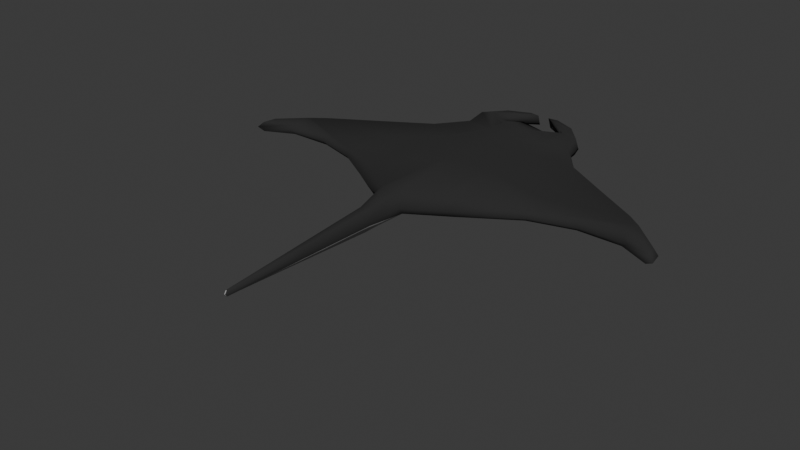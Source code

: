 # Source: MantaRay.blend  (saved by Blender 4.3.32; exported with 4.5.12 LTS)
import bpy
from mathutils import Matrix  # noqa: F401  (used for matrix-valued properties, if any)

bpy.ops.wm.read_factory_settings(use_empty=True)
scene = bpy.context.scene
scene.name = 'Scene'

# ---- collections
col_collection = bpy.data.collections.new('Collection'); scene.collection.children.link(col_collection)

# ---- materials (node trees are filled in below, after node groups)
mat_material_001 = bpy.data.materials.new('Material.001')
mat_material_002 = bpy.data.materials.new('Material.002')
mat_material_003 = bpy.data.materials.new('Material.003')

# ---- material node trees
mat_material_001.use_nodes = True; mat_material_001.node_tree.nodes.clear()
_N = mat_material_001.node_tree.nodes; _L = mat_material_001.node_tree.links
n0 = _N.new('ShaderNodeBsdfPrincipled'); n0.name = 'Principled BSDF'; n0.location = (10, 300)
n0.inputs[0].default_value = (0.02004, 0.02004, 0.02004, 1.0)
n0.inputs[2].default_value = 1.0
n1 = _N.new('ShaderNodeOutputMaterial'); n1.name = 'Material Output'; n1.location = (300, 300)
_L.new(n0.outputs[0], n1.inputs[0])
n1.is_active_output = True
mat_material_002.use_nodes = True; mat_material_002.node_tree.nodes.clear()
_N = mat_material_002.node_tree.nodes; _L = mat_material_002.node_tree.links
n0 = _N.new('ShaderNodeBsdfPrincipled'); n0.name = 'Principled BSDF'; n0.location = (10, 300)
n0.inputs[0].default_value = (0.4249, 0.4249, 0.4249, 1.0)
n0.inputs[2].default_value = 1.0
n1 = _N.new('ShaderNodeOutputMaterial'); n1.name = 'Material Output'; n1.location = (300, 300)
_L.new(n0.outputs[0], n1.inputs[0])
n1.is_active_output = True
mat_material_003.use_nodes = True; mat_material_003.node_tree.nodes.clear()
_N = mat_material_003.node_tree.nodes; _L = mat_material_003.node_tree.links
n0 = _N.new('ShaderNodeBsdfPrincipled'); n0.name = 'Principled BSDF'; n0.location = (10, 300)
n0.inputs[0].default_value = (0.06933, 0.07797, 0.09202, 1.0)
n0.inputs[2].default_value = 1.0
n1 = _N.new('ShaderNodeOutputMaterial'); n1.name = 'Material Output'; n1.location = (300, 300)
_L.new(n0.outputs[0], n1.inputs[0])
n1.is_active_output = True

# ---- world
world_world = bpy.data.worlds.new('World'); scene.world = world_world
world_world.use_nodes = True; world_world.node_tree.nodes.clear()
_N = world_world.node_tree.nodes; _L = world_world.node_tree.links
n0 = _N.new('ShaderNodeOutputWorld'); n0.name = 'World Output'; n0.location = (300, 300)
n1 = _N.new('ShaderNodeBackground'); n1.name = 'Background'; n1.location = (10, 300)
n1.inputs[0].default_value = (0.05088, 0.05088, 0.05088, 1.0)
_L.new(n1.outputs[0], n0.inputs[0])
n0.is_active_output = True
world_world.color = (0.05088, 0.05088, 0.05088)
world_world.sun_shadow_jitter_overblur = 0.0

# ---- meshes
me_plane_002 = bpy.data.meshes.new('Plane.002')
me_plane_002.from_pydata([(0.0, 0.5512, 0.08315), (0.8956, 0.09951, -0.0443), (0.0, 0.8012, 0.08315), (0.7219, 1.032, -0.0443), (1.123, 0.7827, -0.0443), (1.681, 0.4217, -0.0443), (0.0, -0.4346, 0.08315), (0.0, 1.0, 0.08315), (0.0, 0.3012, 0.08315), (1.555, 0.5188, -0.0443), (1.668, 0.2088, -0.0443), (1.909, 0.2027, -0.0443), (1.282, 0.2121, -0.0443), (1.931, 0.081, -0.0443), (0.4371, -0.1997, 0.04958), (0.09881, -0.4098, 0.04958), (0.0, -2.132, -0.07606), (0.003975, -2.132, -0.07606), (0.0442, -0.7263, 0.0), (0.0, -0.7294, 0.0), (0.4978, 1.451, 0.0), (3.975e-10, 1.334, 0.006901), (0.0, 1.231, 0.08315), (0.52, 1.295, -0.0443), (0.5614, 0.792, -0.0443), (0.361, 1.016, -0.0443), (0.8406, 0.3615, -0.0443), (0.7775, 0.535, -0.0443), (0.3729, 1.42, 0.03266), (0.26, 1.263, -0.0443), (0.3399, 1.63, 0.0), (0.1935, 1.609, 0.0), (0.1419, 1.717, 0.0), (0.05359, 1.705, 0.0), (0.2807, 0.7966, 0.04958), (0.1805, 1.008, 0.04958), (0.4203, 0.3314, 0.04958), (0.3887, 0.5431, 0.04958), (0.1397, 1.351, -0.02823), (0.13, 1.247, 0.04958), (-0.8956, 0.09951, -0.0443), (-0.7219, 1.032, -0.0443), (-1.123, 0.7827, -0.0443), (-1.681, 0.4217, -0.0443), (-1.555, 0.5188, -0.0443), (-1.668, 0.2088, -0.0443), (-1.909, 0.2027, -0.0443), (-1.282, 0.2121, -0.0443), (-1.931, 0.081, -0.0443), (-0.4371, -0.1997, 0.04958), (-0.09881, -0.4098, 0.04958), (-0.003975, -2.132, -0.07606), (-0.0442, -0.7263, 0.0), (-0.4978, 1.451, 0.0), (-0.52, 1.295, -0.0443), (-0.5614, 0.792, -0.0443), (-0.361, 1.016, -0.0443), (-0.8406, 0.3615, -0.0443), (-0.7775, 0.535, -0.0443), (-0.3729, 1.42, 0.03266), (-0.26, 1.263, -0.0443), (-0.3399, 1.63, 0.0), (-0.1935, 1.609, 0.0), (-0.1419, 1.717, 0.0), (-0.05359, 1.705, 0.0), (-0.2807, 0.7966, 0.04958), (-0.1805, 1.008, 0.04958), (-0.4203, 0.3314, 0.04958), (-0.3887, 0.5431, 0.04958), (-0.1397, 1.351, -0.02823), (-0.13, 1.247, 0.04958), (0.0, 0.5512, -0.2), (0.8956, 0.09951, -0.1322), (0.0, 0.8012, -0.2), (0.7219, 1.032, -0.1477), (1.123, 0.7827, -0.1477), (1.681, 0.4217, -0.1477), (0.0, -0.4346, -0.2), (0.0, 1.0, -0.2), (0.0, 0.3012, -0.2), (1.555, 0.5188, -0.1477), (1.668, 0.2088, -0.1322), (1.909, 0.2027, -0.1477), (1.282, 0.2121, -0.1322), (1.931, 0.081, -0.1322), (0.4371, -0.1997, -0.1322), (0.09881, -0.4098, -0.1322), (0.0, -2.132, -0.124), (0.003975, -2.132, -0.124), (0.0442, -0.7263, -0.1322), (0.0, -0.7294, -0.2), (0.4978, 1.451, -0.1477), (3.975e-10, 1.331, -0.2794), (0.0, 1.231, -0.2), (0.52, 1.295, -0.1477), (0.5614, 0.792, -0.2), (0.361, 1.016, -0.2), (0.8406, 0.3615, -0.2), (0.7775, 0.535, -0.2), (0.3729, 1.42, -0.2474), (0.26, 1.263, -0.2), (0.2807, 0.7966, -0.2), (0.1805, 1.008, -0.2), (0.4203, 0.3314, -0.2), (0.3887, 0.5431, -0.2), (0.1396, 1.348, -0.2159), (0.13, 1.247, -0.2), (-0.8956, 0.09951, -0.1322), (-0.7219, 1.032, -0.1477), (-1.123, 0.7827, -0.1477), (-1.681, 0.4217, -0.1477), (-1.555, 0.5188, -0.1477), (-1.668, 0.2088, -0.1322), (-1.909, 0.2027, -0.1477), (-1.282, 0.2121, -0.1322), (-1.931, 0.081, -0.1322), (-0.4371, -0.1997, -0.1322), (-0.09881, -0.4098, -0.1322), (-0.003975, -2.132, -0.124), (-0.0442, -0.7263, -0.1322), (-0.4978, 1.451, -0.1477), (-0.52, 1.295, -0.1477), (-0.5614, 0.792, -0.2), (-0.361, 1.016, -0.2), (-0.8406, 0.3615, -0.2), (-0.7775, 0.535, -0.2), (-0.3729, 1.42, -0.2474), (-0.26, 1.263, -0.2), (-0.2807, 0.7966, -0.2), (-0.1805, 1.008, -0.2), (-0.4203, 0.3314, -0.2), (-0.3887, 0.5431, -0.2), (-0.1396, 1.348, -0.2159), (-0.13, 1.247, -0.2), (0.925, 0.08345, -0.1001), (0.7456, 1.047, -0.1001), (1.16, 0.7891, -0.1001), (1.737, 0.4163, -0.1001), (1.606, 0.5165, -0.1001), (1.722, 0.1963, -0.1001), (1.972, 0.19, -0.1001), (1.324, 0.1997, -0.1001), (1.994, 0.06434, -0.1001), (0.4514, -0.2256, -0.07454), (0.1021, -0.4426, -0.07454), (8.535e-11, -2.149, -0.1001), (0.004105, -2.149, -0.1001), (0.04565, -0.7694, -0.1001), (0.5141, 1.479, -0.1001), (8.96e-10, 1.362, -0.04743), (0.5371, 1.318, -0.1001), (0.3851, 1.458, -0.1076), (0.3511, 1.664, -0.1001), (0.1999, 1.643, -0.1001), (0.1466, 1.754, -0.1001), (0.05535, 1.741, -0.1001), (0.1445, 1.381, -0.07165), (-0.925, 0.08345, -0.1001), (-0.7456, 1.047, -0.1001), (-1.16, 0.7891, -0.1001), (-1.737, 0.4163, -0.1001), (-1.606, 0.5165, -0.1001), (-1.722, 0.1963, -0.1001), (-1.972, 0.19, -0.1001), (-1.324, 0.1997, -0.1001), (-1.994, 0.06434, -0.1001), (-0.4514, -0.2256, -0.07454), (-0.1021, -0.4426, -0.07454), (-0.004105, -2.149, -0.1001), (-0.04565, -0.7694, -0.1001), (-0.5141, 1.479, -0.1001), (-0.5371, 1.318, -0.1001), (-0.3851, 1.458, -0.1076), (-0.3511, 1.664, -0.1001), (-0.1999, 1.643, -0.1001), (-0.1466, 1.754, -0.1001), (-0.05535, 1.741, -0.1001), (-0.1445, 1.381, -0.07165), (0.1864, 1.398, 0.009059), (3.975e-10, 1.375, 0.05606), (-0.1864, 1.398, 0.009059), (0.1864, 1.398, -0.2474), (3.975e-10, 1.375, -0.3323), (-0.1864, 1.398, -0.2474), (0.1926, 1.435, -0.07171), (-0.1926, 1.435, -0.07171), (0.0715, -0.5681, 0.02479), (0.0, -0.582, 0.04157), (-0.0715, -0.5681, 0.02479), (0.0715, -0.5681, -0.1322), (0.0, -0.582, -0.2), (-0.0715, -0.5681, -0.1322), (-0.07385, -0.606, -0.08734), (0.07385, -0.606, -0.08734), (0.0, -1.431, -0.03803), (0.02409, -1.429, -0.03803), (-0.02409, -1.429, -0.03803), (0.0, -1.431, -0.162), (0.02409, -1.429, -0.1281), (-0.02409, -1.429, -0.1281), (-0.02488, -1.459, -0.1001), (0.02488, -1.459, -0.1001), (0.03005, -1.221, -0.02676), (-0.03005, -1.221, -0.02676), (0.03005, -1.221, -0.1293), (-0.03005, -1.221, -0.1293), (0.03103, -1.255, -0.1001), (0.0, -1.223, -0.02676), (0.0, -1.223, -0.1733), (-0.03103, -1.255, -0.1001)], [], [(24, 4, 3, 25), (195, 194, 16, 17), (26, 5, 9, 27), (27, 9, 4, 24), (186, 187, 19, 18), (6, 15, 14, 36, 8), (29, 23, 20, 28), (25, 3, 23, 29), (35, 25, 29, 39), (39, 29, 28, 178), (37, 27, 24, 34), (36, 26, 27, 37), (34, 24, 25, 35), (28, 20, 30, 31), (31, 30, 32, 33), (2, 34, 35, 7), (8, 36, 37, 0), (0, 37, 34, 2), (22, 39, 178, 179), (7, 35, 39, 22), (36, 14, 1, 26), (26, 1, 12, 10, 13, 11, 5), (55, 56, 41, 42), (196, 51, 16, 194), (57, 58, 44, 43), (58, 55, 42, 44), (188, 52, 19, 187), (6, 8, 67, 49, 50), (60, 59, 53, 54), (56, 60, 54, 41), (66, 70, 60, 56), (70, 180, 59, 60), (68, 65, 55, 58), (67, 68, 58, 57), (65, 66, 56, 55), (59, 62, 61, 53), (62, 64, 63, 61), (2, 7, 66, 65), (8, 0, 68, 67), (0, 2, 65, 68), (22, 179, 180, 70), (7, 22, 70, 66), (67, 57, 40, 49), (57, 43, 46, 48, 45, 47, 40), (95, 96, 74, 75), (198, 88, 87, 197), (97, 98, 80, 76), (98, 95, 75, 80), (189, 89, 90, 190), (77, 79, 103, 85, 86), (100, 99, 91, 94), (96, 100, 94, 74), (102, 106, 100, 96), (106, 181, 99, 100), (104, 101, 95, 98), (103, 104, 98, 97), (101, 102, 96, 95), (73, 78, 102, 101), (79, 71, 104, 103), (71, 73, 101, 104), (93, 182, 181, 106), (78, 93, 106, 102), (103, 97, 72, 85), (97, 76, 82, 84, 81, 83, 72), (122, 109, 108, 123), (199, 197, 87, 118), (124, 110, 111, 125), (125, 111, 109, 122), (191, 190, 90, 119), (77, 117, 116, 130, 79), (127, 121, 120, 126), (123, 108, 121, 127), (129, 123, 127, 133), (133, 127, 126, 183), (131, 125, 122, 128), (130, 124, 125, 131), (128, 122, 123, 129), (73, 128, 129, 78), (79, 130, 131, 71), (71, 131, 128, 73), (93, 133, 183, 182), (78, 129, 133, 93), (130, 116, 107, 124), (124, 107, 114, 112, 115, 113, 110), (138, 137, 76, 80), (134, 143, 85, 72), (135, 136, 75, 74), (141, 134, 72, 83), (136, 138, 80, 75), (140, 142, 84, 82), (137, 140, 82, 76), (139, 141, 83, 81), (142, 139, 81, 84), (143, 144, 86, 85), (146, 145, 87, 88), (193, 147, 89, 189), (201, 146, 88, 198), (149, 156, 105, 92), (148, 150, 94, 91), (150, 135, 74, 94), (184, 151, 99, 181), (160, 161, 111, 110), (166, 157, 107, 116), (159, 158, 108, 109), (157, 164, 114, 107), (161, 159, 109, 111), (165, 163, 113, 115), (163, 160, 110, 113), (164, 162, 112, 114), (162, 165, 115, 112), (167, 166, 116, 117), (145, 168, 118, 87), (192, 167, 117, 191), (209, 169, 119, 205), (177, 149, 92, 132), (171, 170, 120, 121), (158, 171, 121, 108), (153, 155, 154, 152), (153, 152, 148, 151), (172, 185, 183, 126), (59, 180, 185, 172), (61, 63, 175, 173), (64, 62, 174, 176), (63, 64, 176, 175), (53, 61, 173, 170), (62, 59, 172, 174), (41, 54, 171, 158), (54, 53, 170, 171), (69, 21, 149, 177), (203, 52, 169, 209), (188, 50, 167, 192), (16, 51, 168, 145), (50, 49, 166, 167), (45, 48, 165, 162), (47, 45, 162, 164), (46, 43, 160, 163), (48, 46, 163, 165), (44, 42, 159, 161), (40, 47, 164, 157), (42, 41, 158, 159), (49, 40, 157, 166), (43, 44, 161, 160), (178, 28, 151, 184), (32, 30, 152, 154), (31, 33, 155, 153), (33, 32, 154, 155), (30, 20, 148, 152), (28, 31, 153, 151), (23, 3, 135, 150), (20, 23, 150, 148), (21, 38, 156, 149), (195, 17, 146, 201), (186, 18, 147, 193), (17, 16, 145, 146), (14, 15, 144, 143), (13, 10, 139, 142), (10, 12, 141, 139), (5, 11, 140, 137), (11, 13, 142, 140), (4, 9, 138, 136), (12, 1, 134, 141), (3, 4, 136, 135), (1, 14, 143, 134), (9, 5, 137, 138), (38, 21, 179, 178), (21, 69, 180, 179), (92, 105, 181, 182), (132, 92, 182, 183), (105, 156, 184, 181), (177, 132, 183, 185), (156, 38, 178, 184), (69, 177, 185, 180), (175, 176, 174, 173), (173, 174, 172, 170), (126, 120, 170, 172), (99, 151, 148, 91), (15, 186, 193, 144), (52, 188, 192, 169), (169, 192, 191, 119), (144, 193, 189, 86), (117, 77, 190, 191), (86, 189, 190, 77), (50, 188, 187, 6), (15, 6, 187, 186), (202, 195, 201, 206), (51, 196, 200, 168), (168, 200, 199, 118), (206, 201, 198, 204), (205, 208, 197, 199), (204, 198, 197, 208), (203, 196, 194, 207), (202, 207, 194, 195), (18, 19, 207, 202), (52, 203, 207, 19), (89, 204, 208, 90), (119, 90, 208, 205), (147, 206, 204, 89), (18, 202, 206, 147), (196, 203, 209, 200), (200, 209, 205, 199)])
me_plane_002.polygons.foreach_set('use_smooth', [True] * 200)
me_plane_002.polygons.foreach_set('material_index', [0, 0, 0, 0, 0, 0, 0, 0, 0, 0, 0, 0, 0, 0, 0, 0, 0, 0, 0, 0, 0, 0, 0, 0, 0, 0, 0, 0, 0, 0, 0, 0, 0, 0, 0, 0, 0, 0, 0, 0, 0, 0, 0, 0, 1, 1, 1, 1, 1, 1, 1, 1, 1, 1, 1, 1, 1, 1, 1, 1, 1, 1, 1, 1, 1, 1, 1, 1, 1, 1, 1, 1, 1, 1, 1, 1, 1, 1, 1, 1, 1, 1, 1, 1, 0, 0, 0, 0, 0, 0, 0, 0, 0, 0, 1, 0, 0, 2, 0, 0, 1, 0, 0, 0, 0, 0, 0, 0, 0, 0, 0, 1, 0, 0, 2, 0, 0, 0, 0, 1, 0, 0, 0, 0, 0, 0, 0, 0, 2, 0, 0, 1, 0, 0, 0, 0, 0, 0, 0, 0, 0, 0, 0, 0, 0, 0, 0, 0, 0, 0, 2, 0, 0, 1, 0, 0, 0, 0, 0, 0, 0, 0, 0, 0, 2, 2, 1, 1, 2, 2, 2, 2, 0, 0, 0, 0, 0, 0, 0, 0, 1, 1, 0, 0, 0, 0, 0, 0, 1, 1, 0, 0, 0, 0, 1, 1, 0, 0, 0, 0])
_uv = me_plane_002.uv_layers.new(name='UVMap')
_uv.uv.foreach_set('vector', [0.75, 0.75, 1.0, 0.75, 1.0, 1.0, 0.75, 1.0, 0.5625, 0.0, 0.5, 0.0, 0.5, 0.0, 0.5625, 0.0, 0.75, 0.5, 1.0, 0.5, 1.0, 0.625, 0.75, 0.625, 0.75, 0.625, 1.0, 0.625, 1.0, 0.75, 0.75, 0.75, 0.5625, 0.0, 0.5, 0.0, 0.5, 0.0, 0.5625, 0.0, 0.5, 0.0, 0.5625, 0.0, 0.625, 0.0, 0.625, 0.5, 0.5, 0.5, 0.75, 1.0, 1.0, 1.0, 1.0, 1.0, 0.75, 1.0, 0.75, 1.0, 1.0, 1.0, 1.0, 1.0, 0.75, 1.0, 0.625, 1.0, 0.75, 1.0, 0.75, 1.0, 0.625, 1.0, 0.625, 1.0, 0.75, 1.0, 0.75, 1.0, 0.625, 1.0, 0.625, 0.625, 0.75, 0.625, 0.75, 0.75, 0.625, 0.75, 0.625, 0.5, 0.75, 0.5, 0.75, 0.625, 0.625, 0.625, 0.625, 0.75, 0.75, 0.75, 0.75, 1.0, 0.625, 1.0, 0.75, 1.0, 1.0, 1.0, 1.0, 1.0, 0.75, 1.0, 0.75, 1.0, 1.0, 1.0, 1.0, 1.0, 0.75, 1.0, 0.5, 0.75, 0.625, 0.75, 0.625, 1.0, 0.5, 1.0, 0.5, 0.5, 0.625, 0.5, 0.625, 0.625, 0.5, 0.625, 0.5, 0.625, 0.625, 0.625, 0.625, 0.75, 0.5, 0.75, 0.5, 1.0, 0.625, 1.0, 0.625, 1.0, 0.5, 1.0, 0.5, 1.0, 0.625, 1.0, 0.625, 1.0, 0.5, 1.0, 0.625, 0.5, 0.625, 0.0, 0.75, 0.0, 0.75, 0.5, 0.75, 0.5, 0.75, 0.0, 0.875, 0.0, 1.0, 0.0, 1.0, 0.25, 1.0, 0.5, 1.0, 0.5, 0.75, 0.75, 0.75, 1.0, 1.0, 1.0, 1.0, 0.75, 0.5625, 0.0, 0.5625, 0.0, 0.5, 0.0, 0.5, 0.0, 0.75, 0.5, 0.75, 0.625, 1.0, 0.625, 1.0, 0.5, 0.75, 0.625, 0.75, 0.75, 1.0, 0.75, 1.0, 0.625, 0.5625, 0.0, 0.5625, 0.0, 0.5, 0.0, 0.5, 0.0, 0.5, 0.0, 0.5, 0.5, 0.625, 0.5, 0.625, 0.0, 0.5625, 0.0, 0.75, 1.0, 0.75, 1.0, 1.0, 1.0, 1.0, 1.0, 0.75, 1.0, 0.75, 1.0, 1.0, 1.0, 1.0, 1.0, 0.625, 1.0, 0.625, 1.0, 0.75, 1.0, 0.75, 1.0, 0.625, 1.0, 0.625, 1.0, 0.75, 1.0, 0.75, 1.0, 0.625, 0.625, 0.625, 0.75, 0.75, 0.75, 0.75, 0.625, 0.625, 0.5, 0.625, 0.625, 0.75, 0.625, 0.75, 0.5, 0.625, 0.75, 0.625, 1.0, 0.75, 1.0, 0.75, 0.75, 0.75, 1.0, 0.75, 1.0, 1.0, 1.0, 1.0, 1.0, 0.75, 1.0, 0.75, 1.0, 1.0, 1.0, 1.0, 1.0, 0.5, 0.75, 0.5, 1.0, 0.625, 1.0, 0.625, 0.75, 0.5, 0.5, 0.5, 0.625, 0.625, 0.625, 0.625, 0.5, 0.5, 0.625, 0.5, 0.75, 0.625, 0.75, 0.625, 0.625, 0.5, 1.0, 0.5, 1.0, 0.625, 1.0, 0.625, 1.0, 0.5, 1.0, 0.5, 1.0, 0.625, 1.0, 0.625, 1.0, 0.625, 0.5, 0.75, 0.5, 0.75, 0.0, 0.625, 0.0, 0.75, 0.5, 1.0, 0.5, 1.0, 0.5, 1.0, 0.25, 1.0, 0.0, 0.875, 0.0, 0.75, 0.0, 0.75, 0.75, 0.75, 1.0, 1.0, 1.0, 1.0, 0.75, 0.5625, 0.0, 0.5625, 0.0, 0.5, 0.0, 0.5, 0.0, 0.75, 0.5, 0.75, 0.625, 1.0, 0.625, 1.0, 0.5, 0.75, 0.625, 0.75, 0.75, 1.0, 0.75, 1.0, 0.625, 0.5625, 0.0, 0.5625, 0.0, 0.5, 0.0, 0.5, 0.0, 0.5, 0.0, 0.5, 0.5, 0.625, 0.5, 0.625, 0.0, 0.5625, 0.0, 0.75, 1.0, 0.75, 1.0, 1.0, 1.0, 1.0, 1.0, 0.75, 1.0, 0.75, 1.0, 1.0, 1.0, 1.0, 1.0, 0.625, 1.0, 0.625, 1.0, 0.75, 1.0, 0.75, 1.0, 0.625, 1.0, 0.625, 1.0, 0.75, 1.0, 0.75, 1.0, 0.625, 0.625, 0.625, 0.75, 0.75, 0.75, 0.75, 0.625, 0.625, 0.5, 0.625, 0.625, 0.75, 0.625, 0.75, 0.5, 0.625, 0.75, 0.625, 1.0, 0.75, 1.0, 0.75, 0.75, 0.5, 0.75, 0.5, 1.0, 0.625, 1.0, 0.625, 0.75, 0.5, 0.5, 0.5, 0.625, 0.625, 0.625, 0.625, 0.5, 0.5, 0.625, 0.5, 0.75, 0.625, 0.75, 0.625, 0.625, 0.5, 1.0, 0.5, 1.0, 0.625, 1.0, 0.625, 1.0, 0.5, 1.0, 0.5, 1.0, 0.625, 1.0, 0.625, 1.0, 0.625, 0.5, 0.75, 0.5, 0.75, 0.0, 0.625, 0.0, 0.75, 0.5, 1.0, 0.5, 1.0, 0.5, 1.0, 0.25, 1.0, 0.0, 0.875, 0.0, 0.75, 0.0, 0.75, 0.75, 1.0, 0.75, 1.0, 1.0, 0.75, 1.0, 0.5625, 0.0, 0.5, 0.0, 0.5, 0.0, 0.5625, 0.0, 0.75, 0.5, 1.0, 0.5, 1.0, 0.625, 0.75, 0.625, 0.75, 0.625, 1.0, 0.625, 1.0, 0.75, 0.75, 0.75, 0.5625, 0.0, 0.5, 0.0, 0.5, 0.0, 0.5625, 0.0, 0.5, 0.0, 0.5625, 0.0, 0.625, 0.0, 0.625, 0.5, 0.5, 0.5, 0.75, 1.0, 1.0, 1.0, 1.0, 1.0, 0.75, 1.0, 0.75, 1.0, 1.0, 1.0, 1.0, 1.0, 0.75, 1.0, 0.625, 1.0, 0.75, 1.0, 0.75, 1.0, 0.625, 1.0, 0.625, 1.0, 0.75, 1.0, 0.75, 1.0, 0.625, 1.0, 0.625, 0.625, 0.75, 0.625, 0.75, 0.75, 0.625, 0.75, 0.625, 0.5, 0.75, 0.5, 0.75, 0.625, 0.625, 0.625, 0.625, 0.75, 0.75, 0.75, 0.75, 1.0, 0.625, 1.0, 0.5, 0.75, 0.625, 0.75, 0.625, 1.0, 0.5, 1.0, 0.5, 0.5, 0.625, 0.5, 0.625, 0.625, 0.5, 0.625, 0.5, 0.625, 0.625, 0.625, 0.625, 0.75, 0.5, 0.75, 0.5, 1.0, 0.625, 1.0, 0.625, 1.0, 0.5, 1.0, 0.5, 1.0, 0.625, 1.0, 0.625, 1.0, 0.5, 1.0, 0.625, 0.5, 0.625, 0.0, 0.75, 0.0, 0.75, 0.5, 0.75, 0.5, 0.75, 0.0, 0.875, 0.0, 1.0, 0.0, 1.0, 0.25, 1.0, 0.5, 1.0, 0.5, 1.0, 0.625, 1.0, 0.5, 1.0, 0.5, 1.0, 0.625, 0.75, 0.0, 0.625, 0.0, 0.625, 0.0, 0.75, 0.0, 1.0, 1.0, 1.0, 0.75, 1.0, 0.75, 1.0, 1.0, 0.875, 0.0, 0.75, 0.0, 0.75, 0.0, 0.875, 0.0, 1.0, 0.75, 1.0, 0.625, 1.0, 0.625, 1.0, 0.75, 1.0, 0.5, 1.0, 0.25, 1.0, 0.25, 1.0, 0.5, 1.0, 0.5, 1.0, 0.5, 1.0, 0.5, 1.0, 0.5, 1.0, 0.0, 0.875, 0.0, 0.875, 0.0, 1.0, 0.0, 1.0, 0.25, 1.0, 0.0, 1.0, 0.0, 1.0, 0.25, 0.625, 0.0, 0.5625, 0.0, 0.5625, 0.0, 0.625, 0.0, 0.5625, 0.0, 0.5, 0.0, 0.5, 0.0, 0.5625, 0.0, 0.5625, 0.0, 0.5625, 0.0, 0.5625, 0.0, 0.5625, 0.0, 0.5625, 0.0, 0.5625, 0.0, 0.5625, 0.0, 0.5625, 0.0, 0.5, 1.0, 0.5937, 1.0, 0.5928, 1.0, 0.5, 1.0, 1.0, 1.0, 1.0, 1.0, 1.0, 1.0, 1.0, 1.0, 1.0, 1.0, 1.0, 1.0, 1.0, 1.0, 1.0, 1.0, 0.625, 1.0, 0.75, 1.0, 0.75, 1.0, 0.625, 1.0, 1.0, 0.5, 1.0, 0.625, 1.0, 0.625, 1.0, 0.5, 0.625, 0.0, 0.75, 0.0, 0.75, 0.0, 0.625, 0.0, 1.0, 0.75, 1.0, 1.0, 1.0, 1.0, 1.0, 0.75, 0.75, 0.0, 0.875, 0.0, 0.875, 0.0, 0.75, 0.0, 1.0, 0.625, 1.0, 0.75, 1.0, 0.75, 1.0, 0.625, 1.0, 0.25, 1.0, 0.5, 1.0, 0.5, 1.0, 0.25, 1.0, 0.5, 1.0, 0.5, 1.0, 0.5, 1.0, 0.5, 0.875, 0.0, 1.0, 0.0, 1.0, 0.0, 0.875, 0.0, 1.0, 0.0, 1.0, 0.25, 1.0, 0.25, 1.0, 0.0, 0.5625, 0.0, 0.625, 0.0, 0.625, 0.0, 0.5625, 0.0, 0.5, 0.0, 0.5625, 0.0, 0.5625, 0.0, 0.5, 0.0, 0.5625, 0.0, 0.5625, 0.0, 0.5625, 0.0, 0.5625, 0.0, 0.5625, 0.0, 0.5625, 0.0, 0.5625, 0.0, 0.5625, 0.0, 0.5937, 1.0, 0.5, 1.0, 0.5, 1.0, 0.5928, 1.0, 1.0, 1.0, 1.0, 1.0, 1.0, 1.0, 1.0, 1.0, 1.0, 1.0, 1.0, 1.0, 1.0, 1.0, 1.0, 1.0, 0.75, 1.0, 0.75, 1.0, 1.0, 1.0, 1.0, 1.0, 0.75, 1.0, 1.0, 1.0, 1.0, 1.0, 0.75, 1.0, 0.75, 1.0, 0.625, 1.0, 0.625, 1.0, 0.75, 1.0, 0.75, 1.0, 0.625, 1.0, 0.625, 1.0, 0.75, 1.0, 1.0, 1.0, 1.0, 1.0, 1.0, 1.0, 1.0, 1.0, 0.75, 1.0, 0.75, 1.0, 0.75, 1.0, 0.75, 1.0, 1.0, 1.0, 0.75, 1.0, 0.75, 1.0, 1.0, 1.0, 1.0, 1.0, 1.0, 1.0, 1.0, 1.0, 1.0, 1.0, 0.75, 1.0, 0.75, 1.0, 0.75, 1.0, 0.75, 1.0, 1.0, 1.0, 1.0, 1.0, 1.0, 1.0, 1.0, 1.0, 1.0, 1.0, 1.0, 1.0, 1.0, 1.0, 1.0, 1.0, 0.5929, 1.0, 0.5, 1.0, 0.5, 1.0, 0.5937, 1.0, 0.5625, 0.0, 0.5625, 0.0, 0.5625, 0.0, 0.5625, 0.0, 0.5625, 0.0, 0.5625, 0.0, 0.5625, 0.0, 0.5625, 0.0, 0.5, 0.0, 0.5625, 0.0, 0.5625, 0.0, 0.5, 0.0, 0.5625, 0.0, 0.625, 0.0, 0.625, 0.0, 0.5625, 0.0, 1.0, 0.0, 1.0, 0.25, 1.0, 0.25, 1.0, 0.0, 0.875, 0.0, 1.0, 0.0, 1.0, 0.0, 0.875, 0.0, 1.0, 0.5, 1.0, 0.5, 1.0, 0.5, 1.0, 0.5, 1.0, 0.25, 1.0, 0.5, 1.0, 0.5, 1.0, 0.25, 1.0, 0.625, 1.0, 0.75, 1.0, 0.75, 1.0, 0.625, 0.75, 0.0, 0.875, 0.0, 0.875, 0.0, 0.75, 0.0, 1.0, 0.75, 1.0, 1.0, 1.0, 1.0, 1.0, 0.75, 0.625, 0.0, 0.75, 0.0, 0.75, 0.0, 0.625, 0.0, 1.0, 0.5, 1.0, 0.625, 1.0, 0.625, 1.0, 0.5, 0.625, 1.0, 0.75, 1.0, 0.75, 1.0, 0.625, 1.0, 1.0, 1.0, 1.0, 1.0, 1.0, 1.0, 1.0, 1.0, 0.75, 1.0, 0.75, 1.0, 0.75, 1.0, 0.75, 1.0, 0.75, 1.0, 1.0, 1.0, 1.0, 1.0, 0.75, 1.0, 1.0, 1.0, 1.0, 1.0, 1.0, 1.0, 1.0, 1.0, 0.75, 1.0, 0.75, 1.0, 0.75, 1.0, 0.75, 1.0, 1.0, 1.0, 1.0, 1.0, 1.0, 1.0, 1.0, 1.0, 1.0, 1.0, 1.0, 1.0, 1.0, 1.0, 1.0, 1.0, 0.5, 1.0, 0.5929, 1.0, 0.5937, 1.0, 0.5, 1.0, 0.5625, 0.0, 0.5625, 0.0, 0.5625, 0.0, 0.5625, 0.0, 0.5625, 0.0, 0.5625, 0.0, 0.5625, 0.0, 0.5625, 0.0, 0.5625, 0.0, 0.5, 0.0, 0.5, 0.0, 0.5625, 0.0, 0.625, 0.0, 0.5625, 0.0, 0.5625, 0.0, 0.625, 0.0, 1.0, 0.25, 1.0, 0.0, 1.0, 0.0, 1.0, 0.25, 1.0, 0.0, 0.875, 0.0, 0.875, 0.0, 1.0, 0.0, 1.0, 0.5, 1.0, 0.5, 1.0, 0.5, 1.0, 0.5, 1.0, 0.5, 1.0, 0.25, 1.0, 0.25, 1.0, 0.5, 1.0, 0.75, 1.0, 0.625, 1.0, 0.625, 1.0, 0.75, 0.875, 0.0, 0.75, 0.0, 0.75, 0.0, 0.875, 0.0, 1.0, 1.0, 1.0, 0.75, 1.0, 0.75, 1.0, 1.0, 0.75, 0.0, 0.625, 0.0, 0.625, 0.0, 0.75, 0.0, 1.0, 0.625, 1.0, 0.5, 1.0, 0.5, 1.0, 0.625, 0.5929, 1.0, 0.5, 1.0, 0.5, 1.0, 0.625, 1.0, 0.5, 1.0, 0.5929, 1.0, 0.625, 1.0, 0.5, 1.0, 0.5, 1.0, 0.5928, 1.0, 0.625, 1.0, 0.5, 1.0, 0.5928, 1.0, 0.5, 1.0, 0.5, 1.0, 0.625, 1.0, 0.5928, 1.0, 0.5937, 1.0, 0.625, 1.0, 0.625, 1.0, 0.5937, 1.0, 0.5928, 1.0, 0.625, 1.0, 0.625, 1.0, 0.5937, 1.0, 0.5929, 1.0, 0.625, 1.0, 0.625, 1.0, 0.5929, 1.0, 0.5937, 1.0, 0.625, 1.0, 0.625, 1.0, 1.0, 1.0, 0.75, 1.0, 0.75, 1.0, 1.0, 1.0, 1.0, 1.0, 0.75, 1.0, 0.75, 1.0, 1.0, 1.0, 0.75, 1.0, 1.0, 1.0, 1.0, 1.0, 0.75, 1.0, 0.75, 1.0, 0.75, 1.0, 1.0, 1.0, 1.0, 1.0, 0.5625, 0.0, 0.5625, 0.0, 0.5625, 0.0, 0.5625, 0.0, 0.5625, 0.0, 0.5625, 0.0, 0.5625, 0.0, 0.5625, 0.0, 0.5625, 0.0, 0.5625, 0.0, 0.5625, 0.0, 0.5625, 0.0, 0.5625, 0.0, 0.5625, 0.0, 0.5625, 0.0, 0.5625, 0.0, 0.5625, 0.0, 0.5, 0.0, 0.5, 0.0, 0.5625, 0.0, 0.5625, 0.0, 0.5625, 0.0, 0.5, 0.0, 0.5, 0.0, 0.5625, 0.0, 0.5625, 0.0, 0.5, 0.0, 0.5, 0.0, 0.5625, 0.0, 0.5, 0.0, 0.5, 0.0, 0.5625, 0.0, 0.5625, 0.0, 0.5625, 0.0, 0.5625, 0.0, 0.5625, 0.0, 0.5625, 0.0, 0.5625, 0.0, 0.5625, 0.0, 0.5625, 0.0, 0.5625, 0.0, 0.5625, 0.0, 0.5625, 0.0, 0.5625, 0.0, 0.5625, 0.0, 0.5625, 0.0, 0.5625, 0.0, 0.5625, 0.0, 0.5625, 0.0, 0.5, 0.0, 0.5, 0.0, 0.5625, 0.0, 0.5625, 0.0, 0.5625, 0.0, 0.5, 0.0, 0.5, 0.0, 0.5625, 0.0, 0.5625, 0.0, 0.5, 0.0, 0.5, 0.0, 0.5625, 0.0, 0.5, 0.0, 0.5, 0.0, 0.5625, 0.0, 0.5625, 0.0, 0.5, 0.0, 0.5, 0.0, 0.5625, 0.0, 0.5625, 0.0, 0.5625, 0.0, 0.5, 0.0, 0.5, 0.0, 0.5625, 0.0, 0.5625, 0.0, 0.5, 0.0, 0.5, 0.0, 0.5625, 0.0, 0.5, 0.0, 0.5, 0.0, 0.5625, 0.0, 0.5625, 0.0, 0.5625, 0.0, 0.5625, 0.0, 0.5625, 0.0, 0.5625, 0.0, 0.5625, 0.0, 0.5625, 0.0, 0.5625, 0.0, 0.5625, 0.0, 0.5625, 0.0, 0.5625, 0.0, 0.5625, 0.0, 0.5625, 0.0, 0.5625, 0.0, 0.5625, 0.0, 0.5625, 0.0])
me_plane_002.materials.append(mat_material_001)
me_plane_002.materials.append(mat_material_002)
me_plane_002.materials.append(mat_material_003)
me_plane_002.update()
arm_armature_001 = bpy.data.armatures.new('Armature.001')  # bones are not reproduced

# ---- objects
ob_empty = bpy.data.objects.new('Empty', None)
ob_plane = bpy.data.objects.new('Plane', me_plane_002)
ob_armature_001 = bpy.data.objects.new('Armature.001', arm_armature_001)

# ---- transforms, parenting, visibility, modifiers, constraints
ob_empty.location = (0.0, 0.0, 0.0)
ob_empty.empty_display_type = 'IMAGE'
ob_empty.empty_display_size = 5.0
ob_empty.empty_image_depth = 'FRONT'
ob_empty.use_empty_image_alpha = True
ob_empty.color = (1.0, 1.0, 1.0, 0.1811)
ob_plane.parent = ob_armature_001
ob_plane.matrix_parent_inverse = Matrix(((1.55, 0.0, 0.0, -0.0), (0.0, -6.775e-08, -1.55, -0.5592), (-0.0, 1.55, -6.775e-08, 0.5862), (-0.0, 0.0, 0.0, 1.0)))
ob_plane.location = (0.0, 0.04805, -0.04365)
_vg = ob_plane.vertex_groups.new(name='Top')
_vg.add([0, 1, 2, 3, 4, 5, 6, 7, 8, 9, 10, 11, 12, 13, 14, 15, 16, 17, 18, 19, 20, 22, 23, 24, 25, 26, 27, 28, 29, 30, 31, 32, 33, 34, 35, 36, 37, 39, 40, 41, 42, 43, 44, 45, 46, 47, 48, 49, 50, 51, 52, 53, 54, 55, 56, 57, 58, 59, 60, 61, 62, 63, 64, 65, 66, 67, 68, 70, 72, 74, 75, 76, 80, 81, 82, 83, 84, 85, 86, 88, 89, 91, 94, 99, 107, 108, 109, 110, 111, 112, 113, 114, 115, 116, 117, 118, 119, 120, 121, 126, 134, 135, 136, 137, 138, 139, 140, 141, 142, 143, 144, 146, 147, 148, 150, 151, 152, 153, 154, 155, 157, 158, 159, 160, 161, 162, 163, 164, 165, 166, 167, 168, 169, 170, 171, 172, 173, 174, 175, 176, 178, 179, 180, 184, 185, 186, 187, 188, 189, 191, 192, 193, 194, 195, 196, 198, 199, 200, 201, 202, 203, 204, 205, 206, 207, 209], 1.0, 'REPLACE')
_vg = ob_plane.vertex_groups.new(name='Rest')
_vg = ob_plane.vertex_groups.new(name='Bone')
for _i, _w in zip([1, 6, 8, 12, 14, 15, 26, 36, 40, 47, 49, 50, 67, 72, 77, 83, 85, 86, 103, 107, 114, 116, 117, 130, 134, 143, 144, 157, 166, 167, 186, 187, 188, 189, 190, 191, 192, 193], [0.07655, 0.9442, 0.0003058, 0.01189, 0.683, 0.9566, 0.007398, 0.08878, 0.07115, 0.004687, 0.6971, 0.9527, 0.0957, 0.07228, 0.3643, 0.009079, 0.6712, 0.9016, 0.08997, 0.06621, 0.002756, 0.6677, 0.9158, 0.079, 0.065, 0.6867, 0.9284, 0.05898, 0.6891, 0.9354, 0.4783, 0.4721, 0.4764, 0.4508, 0.1821, 0.4579, 0.4677, 0.4642]): _vg.add([_i], _w, 'REPLACE')
_vg = ob_plane.vertex_groups.new(name='Bone.001')
for _i, _w in zip([0, 1, 2, 7, 8, 14, 26, 34, 35, 36, 37, 40, 49, 57, 65, 66, 67, 68, 71, 72, 73, 78, 79, 85, 101, 102, 103, 104, 107, 116, 128, 129, 130, 131, 134, 143, 157, 166], [0.911, 0.04839, 0.7889, 0.09354, 0.9438, 0.1254, 0.04749, 0.05263, 0.04994, 0.5196, 0.2009, 0.03213, 0.1176, 0.02531, 0.05269, 0.0501, 0.4919, 0.1808, 0.9552, 0.02725, 0.8847, 0.06105, 0.9648, 0.1061, 0.03064, 0.05254, 0.1874, 0.1134, 0.01298, 0.07747, 0.03403, 0.05291, 0.1991, 0.1071, 0.03111, 0.1047, 0.01669, 0.08468]): _vg.add([_i], _w, 'REPLACE')
_vg = ob_plane.vertex_groups.new(name='Bone.002')
for _i, _w in zip([2, 3, 7, 20, 21, 22, 23, 25, 28, 29, 30, 31, 32, 33, 34, 35, 38, 39, 41, 53, 54, 56, 59, 60, 61, 62, 63, 64, 65, 66, 69, 70, 73, 74, 78, 91, 92, 93, 94, 96, 99, 100, 101, 102, 105, 106, 108, 120, 121, 123, 126, 127, 128, 129, 132, 133, 135, 148, 149, 150, 151, 152, 153, 154, 155, 156, 158, 170, 171, 172, 173, 174, 175, 176, 177, 178, 179, 180, 181, 182, 183, 184, 185], [0.09677, 0.09927, 0.8399, 0.7353, 0.9673, 0.9557, 0.6333, 0.2902, 0.7631, 0.7986, 0.7466, 0.7462, 0.7453, 0.7451, 0.0347, 0.7344, 0.9137, 0.9219, 0.109, 0.7455, 0.6424, 0.3016, 0.7742, 0.8036, 0.759, 0.7586, 0.7584, 0.7583, 0.0376, 0.7364, 0.9202, 0.9235, 0.05336, 0.09996, 0.8981, 0.7309, 0.9259, 0.9705, 0.6339, 0.2874, 0.7683, 0.8071, 0.008095, 0.7032, 0.9033, 0.9152, 0.1071, 0.7406, 0.6396, 0.2982, 0.7771, 0.8109, 0.01179, 0.7055, 0.902, 0.916, 0.09752, 0.7378, 0.9902, 0.6465, 0.7366, 0.744, 0.7439, 0.7446, 0.7447, 0.9121, 0.1057, 0.7467, 0.6536, 0.7526, 0.7574, 0.758, 0.7582, 0.7583, 0.9166, 0.879, 0.9464, 0.8846, 0.8754, 0.9255, 0.8771, 0.866, 0.8729]): _vg.add([_i], _w, 'REPLACE')
_vg = ob_plane.vertex_groups.new(name='Bone.003')
for _i, _w in zip([0, 1, 2, 3, 4, 7, 9, 12, 14, 20, 23, 24, 25, 26, 27, 28, 29, 30, 31, 32, 33, 34, 35, 36, 37, 38, 39, 72, 73, 74, 75, 80, 83, 85, 91, 92, 94, 95, 96, 97, 98, 99, 100, 101, 102, 103, 104, 105, 106, 134, 135, 136, 141, 143, 148, 150, 151, 152, 153, 154, 155, 156, 178, 181, 182, 184], [0.02604, 0.5763, 0.05683, 0.8081, 0.1805, 0.0163, 0.01121, 0.2318, 0.1439, 0.2444, 0.3381, 0.9781, 0.681, 0.7652, 0.9032, 0.2182, 0.1843, 0.2345, 0.2351, 0.236, 0.2362, 0.8995, 0.2051, 0.3502, 0.7527, 0.07017, 0.06174, 0.5248, 0.01184, 0.8068, 0.1783, 0.01245, 0.2145, 0.1624, 0.2482, 0.01839, 0.3374, 0.9703, 0.6839, 0.7994, 0.9139, 0.2116, 0.1751, 0.9274, 0.2359, 0.6774, 0.8447, 0.07433, 0.06945, 0.5454, 0.7975, 0.1465, 0.182, 0.1517, 0.2426, 0.3258, 0.2449, 0.2371, 0.2376, 0.2367, 0.2366, 0.07329, 0.1041, 0.1041, 0.0188, 0.1172]): _vg.add([_i], _w, 'REPLACE')
_vg = ob_plane.vertex_groups.new(name='Bone.004')
for _i, _w in zip([1, 3, 4, 5, 9, 10, 11, 12, 13, 14, 26, 27, 36, 72, 74, 75, 76, 80, 81, 82, 83, 84, 85, 97, 98, 103, 134, 135, 136, 137, 138, 139, 140, 141, 142, 143], [0.2956, 0.0876, 0.8098, 1.03, 0.9662, 0.9973, 1.002, 0.7169, 0.9992, 0.02197, 0.1557, 0.07007, 0.01819, 0.3618, 0.08814, 0.813, 1.028, 0.9667, 0.9951, 1.002, 0.7385, 0.9985, 0.03375, 0.1533, 0.07004, 0.02713, 0.3469, 0.1002, 0.8471, 1.022, 0.9829, 1.005, 0.9998, 0.778, 1.0, 0.03071]): _vg.add([_i], _w, 'REPLACE')
_vg = ob_plane.vertex_groups.new(name='Bone.008')
for _i, _w in zip([0, 2, 7, 40, 41, 42, 47, 49, 53, 54, 55, 56, 57, 58, 59, 60, 61, 62, 63, 64, 65, 66, 67, 68, 69, 70, 73, 92, 107, 108, 109, 114, 116, 120, 121, 122, 123, 124, 125, 126, 127, 128, 129, 130, 131, 132, 133, 157, 158, 159, 164, 166, 170, 171, 172, 173, 174, 175, 176, 177, 180, 182, 183, 185], [0.02595, 0.05662, 0.01557, 0.2326, 0.7948, 0.2182, 0.08961, 0.09813, 0.2332, 0.328, 0.9668, 0.6675, 0.3729, 0.9019, 0.2063, 0.1787, 0.2211, 0.2216, 0.2218, 0.2219, 0.897, 0.2026, 0.3161, 0.7602, 0.06482, 0.05987, 0.01151, 0.01706, 0.2334, 0.7978, 0.2102, 0.09251, 0.1482, 0.2373, 0.3304, 0.9603, 0.6708, 0.3292, 0.8748, 0.2017, 0.1706, 0.9232, 0.2328, 0.6212, 0.8422, 0.07363, 0.06815, 0.2449, 0.7874, 0.1808, 0.07318, 0.1243, 0.2324, 0.3174, 0.228, 0.2228, 0.2222, 0.222, 0.2219, 0.06883, 0.09815, 0.01658, 0.101, 0.1099]): _vg.add([_i], _w, 'REPLACE')
_vg = ob_plane.vertex_groups.new(name='Bone.009')
for _i, _w in zip([40, 41, 42, 43, 44, 45, 46, 47, 48, 49, 57, 58, 67, 107, 108, 109, 110, 111, 112, 113, 114, 115, 116, 124, 125, 130, 131, 157, 158, 159, 160, 161, 162, 163, 164, 165, 166], [0.6532, 0.09029, 0.7713, 1.018, 0.9845, 0.9984, 1.001, 0.867, 0.9979, 0.07578, 0.5643, 0.08365, 0.08903, 0.6669, 0.08941, 0.7799, 1.015, 0.9863, 0.9982, 1.001, 0.8671, 0.9991, 0.08798, 0.6337, 0.1143, 0.09655, 0.00243, 0.6609, 0.1014, 0.8119, 1.012, 0.9992, 1.003, 0.9998, 0.8935, 0.9987, 0.08593]): _vg.add([_i], _w, 'REPLACE')
_vg = ob_plane.vertex_groups.new(name='Bone.005')
for _i, _w in zip([6, 18, 19, 52, 77, 86, 89, 90, 117, 119, 144, 147, 167, 169, 186, 187, 188, 189, 190, 191, 192, 193, 194, 195, 196, 197, 198, 199, 200, 201, 202, 203, 204, 205, 206, 207, 208, 209], [0.03841, 0.9837, 0.9868, 0.9847, 0.6317, 0.08306, 0.9954, 0.9981, 0.07064, 0.9944, 0.06287, 0.9949, 0.05635, 0.9949, 0.4919, 0.5126, 0.4923, 0.5392, 0.8149, 0.5325, 0.5256, 0.5289, 0.4934, 0.4919, 0.4923, 0.4991, 0.4977, 0.4972, 0.4974, 0.4975, 0.7378, 0.7385, 0.7465, 0.7458, 0.7462, 0.7401, 0.7486, 0.7461]): _vg.add([_i], _w, 'REPLACE')
_vg = ob_plane.vertex_groups.new(name='Bone.006')
_vg = ob_plane.vertex_groups.new(name='Bone.007')
for _i, _w in zip([16, 17, 51, 87, 88, 118, 145, 146, 168, 194, 195, 196, 197, 198, 199, 200, 201, 202, 203, 204, 205, 206, 207, 208, 209], [0.993, 0.9928, 0.9929, 0.9934, 0.9932, 0.9933, 1.004, 1.004, 1.004, 0.4965, 0.4964, 0.4964, 0.4967, 0.4966, 0.4966, 0.5019, 0.5018, 0.2482, 0.2482, 0.2483, 0.2483, 0.2509, 0.2482, 0.2483, 0.251]): _vg.add([_i], _w, 'REPLACE')
_m = ob_plane.modifiers.new('Armature', 'ARMATURE')
_m.object = ob_armature_001
ob_armature_001.location = (0.0, -0.3782, -0.3608)
ob_armature_001.rotation_euler = (-1.571, -0.0, 0.0)
ob_armature_001.scale = (0.6452, 0.6452, 0.6452)
ob_armature_001.show_in_front = True

# ---- collection membership
col_collection.objects.link(ob_empty)
col_collection.objects.link(ob_plane)
col_collection.objects.link(ob_armature_001)

# ---- scene / render settings (as saved in the file)
scene.frame_start = 1; scene.frame_end = 24; scene.frame_set(1)
scene.render.engine = 'BLENDER_EEVEE_NEXT'
bpy.context.view_layer.update()

# ---- added for rendering (the .blend has no active camera and no usable light): camera, sun
cam_auto = bpy.data.cameras.new('AutoCamera')
cam_auto.lens = 50.0
cam_auto.sensor_width = 36.0
cam_auto.clip_end = 1000.0
ob_auto_camera = bpy.data.objects.new('AutoCamera', cam_auto)
scene.collection.objects.link(ob_auto_camera)
ob_auto_camera.location = (4.99939, -6.26748, 3.65606)
ob_auto_camera.rotation_euler = (1.09748, -7.21219e-08, 0.694738)
scene.camera = ob_auto_camera
light_auto_sun = bpy.data.lights.new('AutoSun', 'SUN')
light_auto_sun.energy = 3.0
light_auto_sun.angle = 0.0523599
ob_auto_sun = bpy.data.objects.new('AutoSun', light_auto_sun)
scene.collection.objects.link(ob_auto_sun)
ob_auto_sun.rotation_euler = (0.872665, 0.174533, 0.523599)
bpy.context.view_layer.update()
